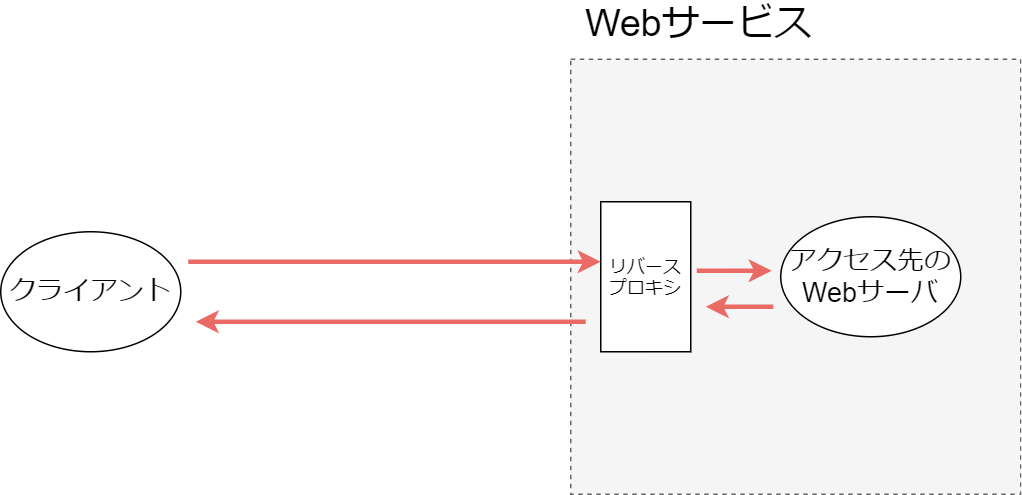

The diagram above was exported from draw.io. Its source (the exported page's mxGraphModel, read from the mxfile embedded in the PNG):
<mxGraphModel dx="1191" dy="535" grid="1" gridSize="10" guides="1" tooltips="1" connect="1" arrows="1" fold="1" page="1" pageScale="1" pageWidth="827" pageHeight="1169" math="0" shadow="0">
  <root>
    <mxCell id="fZQGH2IdG3fav_xsPY2O-0" />
    <mxCell id="fZQGH2IdG3fav_xsPY2O-1" parent="fZQGH2IdG3fav_xsPY2O-0" />
    <mxCell id="fZQGH2IdG3fav_xsPY2O-2" value="" style="rounded=0;whiteSpace=wrap;html=1;dashed=1;fillColor=#f5f5f5;strokeColor=#666666;fontColor=#333333;" vertex="1" parent="fZQGH2IdG3fav_xsPY2O-1">
      <mxGeometry x="420" y="165" width="300" height="290" as="geometry" />
    </mxCell>
    <mxCell id="fZQGH2IdG3fav_xsPY2O-3" value="&lt;font style=&quot;font-size: 18px&quot;&gt;クライアント&lt;/font&gt;" style="ellipse;whiteSpace=wrap;html=1;" vertex="1" parent="fZQGH2IdG3fav_xsPY2O-1">
      <mxGeometry x="40" y="280" width="120" height="80" as="geometry" />
    </mxCell>
    <mxCell id="fZQGH2IdG3fav_xsPY2O-4" value="&lt;span style=&quot;font-size: 18px&quot;&gt;アクセス先のWebサーバ&lt;/span&gt;" style="ellipse;whiteSpace=wrap;html=1;" vertex="1" parent="fZQGH2IdG3fav_xsPY2O-1">
      <mxGeometry x="560" y="270" width="120" height="80" as="geometry" />
    </mxCell>
    <mxCell id="fZQGH2IdG3fav_xsPY2O-5" value="リバースプロキシ" style="rounded=0;whiteSpace=wrap;html=1;" vertex="1" parent="fZQGH2IdG3fav_xsPY2O-1">
      <mxGeometry x="440" y="260" width="60" height="100" as="geometry" />
    </mxCell>
    <mxCell id="fZQGH2IdG3fav_xsPY2O-6" value="" style="endArrow=classic;html=1;strokeColor=#EA6B66;strokeWidth=3;" edge="1" parent="fZQGH2IdG3fav_xsPY2O-1">
      <mxGeometry width="50" height="50" relative="1" as="geometry">
        <mxPoint x="165" y="300" as="sourcePoint" />
        <mxPoint x="440" y="300" as="targetPoint" />
      </mxGeometry>
    </mxCell>
    <mxCell id="fZQGH2IdG3fav_xsPY2O-9" value="" style="endArrow=classic;html=1;strokeColor=#EA6B66;strokeWidth=3;" edge="1" parent="fZQGH2IdG3fav_xsPY2O-1">
      <mxGeometry width="50" height="50" relative="1" as="geometry">
        <mxPoint x="430" y="340" as="sourcePoint" />
        <mxPoint x="170" y="340" as="targetPoint" />
      </mxGeometry>
    </mxCell>
    <mxCell id="fZQGH2IdG3fav_xsPY2O-11" value="&lt;font style=&quot;font-size: 25px&quot;&gt;Webサービス&lt;/font&gt;" style="text;html=1;align=center;verticalAlign=middle;resizable=0;points=[];autosize=1;strokeColor=none;" vertex="1" parent="fZQGH2IdG3fav_xsPY2O-1">
      <mxGeometry x="420" y="130" width="170" height="20" as="geometry" />
    </mxCell>
    <mxCell id="fZQGH2IdG3fav_xsPY2O-13" value="" style="endArrow=classic;html=1;strokeColor=#EA6B66;strokeWidth=3;" edge="1" parent="fZQGH2IdG3fav_xsPY2O-1">
      <mxGeometry width="50" height="50" relative="1" as="geometry">
        <mxPoint x="555" y="330" as="sourcePoint" />
        <mxPoint x="510" y="330" as="targetPoint" />
      </mxGeometry>
    </mxCell>
    <mxCell id="fZQGH2IdG3fav_xsPY2O-15" value="" style="endArrow=classic;html=1;strokeColor=#EA6B66;strokeWidth=3;" edge="1" parent="fZQGH2IdG3fav_xsPY2O-1">
      <mxGeometry width="50" height="50" relative="1" as="geometry">
        <mxPoint x="504" y="306" as="sourcePoint" />
        <mxPoint x="554" y="306" as="targetPoint" />
      </mxGeometry>
    </mxCell>
  </root>
</mxGraphModel>